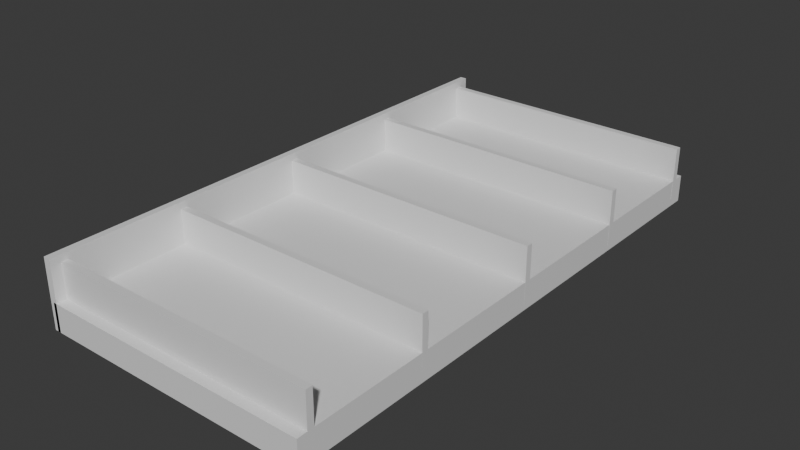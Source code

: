 # Source: Bookshelf_Left1.blend  (saved by Blender 4.0.36; exported with 4.5.12 LTS)
import bpy
from mathutils import Matrix  # noqa: F401  (used for matrix-valued properties, if any)

bpy.ops.wm.read_factory_settings(use_empty=True)
scene = bpy.context.scene
scene.name = 'Scene'

# ---- collections
col_bookshelf = bpy.data.collections.new('Bookshelf'); scene.collection.children.link(col_bookshelf)

# ---- materials (node trees are filled in below, after node groups)
mat_material = bpy.data.materials.new('Material')
mat_material.alpha_threshold = 0.0
mat_material.use_transparent_shadow = False
mat_material.roughness = 0.5
mat_material.line_color = (0.0, 0.0, 0.0, 1.0)
mat_material_004 = bpy.data.materials.new('Material.004')
mat_material_004.alpha_threshold = 0.0
mat_material_004.use_transparent_shadow = False
mat_material_004.roughness = 0.5
mat_material_004.line_color = (0.0, 0.0, 0.0, 1.0)
mat_material_005 = bpy.data.materials.new('Material.005')
mat_material_005.alpha_threshold = 0.0
mat_material_005.use_transparent_shadow = False
mat_material_005.roughness = 0.5
mat_material_005.line_color = (0.0, 0.0, 0.0, 1.0)
mat_material_008 = bpy.data.materials.new('Material.008')
mat_material_008.alpha_threshold = 0.0
mat_material_008.use_transparent_shadow = False
mat_material_008.roughness = 0.5
mat_material_008.line_color = (0.0, 0.0, 0.0, 1.0)
mat_material_009 = bpy.data.materials.new('Material.009')
mat_material_009.alpha_threshold = 0.0
mat_material_009.use_transparent_shadow = False
mat_material_009.roughness = 0.5
mat_material_009.line_color = (0.0, 0.0, 0.0, 1.0)
mat_material_010 = bpy.data.materials.new('Material.010')
mat_material_010.alpha_threshold = 0.0
mat_material_010.use_transparent_shadow = False
mat_material_010.roughness = 0.5
mat_material_010.line_color = (0.0, 0.0, 0.0, 1.0)
mat_material_011 = bpy.data.materials.new('Material.011')
mat_material_011.alpha_threshold = 0.0
mat_material_011.use_transparent_shadow = False
mat_material_011.roughness = 0.5
mat_material_011.line_color = (0.0, 0.0, 0.0, 1.0)

# ---- material node trees
mat_material.use_nodes = True; mat_material.node_tree.nodes.clear()
_N = mat_material.node_tree.nodes; _L = mat_material.node_tree.links
n0 = _N.new('ShaderNodeOutputMaterial'); n0.name = 'Material Output'; n0.location = (300, 300)
n1 = _N.new('ShaderNodeBsdfPrincipled'); n1.name = 'Principled BSDF'; n1.location = (10, 300)
n1.inputs[3].default_value = 1.45
_L.new(n1.outputs[0], n0.inputs[0])
n0.is_active_output = True
mat_material_004.use_nodes = True; mat_material_004.node_tree.nodes.clear()
_N = mat_material_004.node_tree.nodes; _L = mat_material_004.node_tree.links
n0 = _N.new('ShaderNodeOutputMaterial'); n0.name = 'Material Output'; n0.location = (300, 300)
n1 = _N.new('ShaderNodeBsdfPrincipled'); n1.name = 'Principled BSDF'; n1.location = (10, 300)
n1.inputs[3].default_value = 1.45
_L.new(n1.outputs[0], n0.inputs[0])
n0.is_active_output = True
mat_material_005.use_nodes = True; mat_material_005.node_tree.nodes.clear()
_N = mat_material_005.node_tree.nodes; _L = mat_material_005.node_tree.links
n0 = _N.new('ShaderNodeOutputMaterial'); n0.name = 'Material Output'; n0.location = (300, 300)
n1 = _N.new('ShaderNodeBsdfPrincipled'); n1.name = 'Principled BSDF'; n1.location = (10, 300)
n1.inputs[3].default_value = 1.45
_L.new(n1.outputs[0], n0.inputs[0])
n0.is_active_output = True
mat_material_008.use_nodes = True; mat_material_008.node_tree.nodes.clear()
_N = mat_material_008.node_tree.nodes; _L = mat_material_008.node_tree.links
n0 = _N.new('ShaderNodeOutputMaterial'); n0.name = 'Material Output'; n0.location = (300, 300)
n1 = _N.new('ShaderNodeBsdfPrincipled'); n1.name = 'Principled BSDF'; n1.location = (10, 300)
n1.inputs[3].default_value = 1.45
_L.new(n1.outputs[0], n0.inputs[0])
n0.is_active_output = True
mat_material_009.use_nodes = True; mat_material_009.node_tree.nodes.clear()
_N = mat_material_009.node_tree.nodes; _L = mat_material_009.node_tree.links
n0 = _N.new('ShaderNodeOutputMaterial'); n0.name = 'Material Output'; n0.location = (300, 300)
n1 = _N.new('ShaderNodeBsdfPrincipled'); n1.name = 'Principled BSDF'; n1.location = (10, 300)
n1.inputs[3].default_value = 1.45
_L.new(n1.outputs[0], n0.inputs[0])
n0.is_active_output = True
mat_material_010.use_nodes = True; mat_material_010.node_tree.nodes.clear()
_N = mat_material_010.node_tree.nodes; _L = mat_material_010.node_tree.links
n0 = _N.new('ShaderNodeOutputMaterial'); n0.name = 'Material Output'; n0.location = (300, 300)
n1 = _N.new('ShaderNodeBsdfPrincipled'); n1.name = 'Principled BSDF'; n1.location = (10, 300)
n1.inputs[3].default_value = 1.45
_L.new(n1.outputs[0], n0.inputs[0])
n0.is_active_output = True
mat_material_011.use_nodes = True; mat_material_011.node_tree.nodes.clear()
_N = mat_material_011.node_tree.nodes; _L = mat_material_011.node_tree.links
n0 = _N.new('ShaderNodeOutputMaterial'); n0.name = 'Material Output'; n0.location = (300, 300)
n1 = _N.new('ShaderNodeBsdfPrincipled'); n1.name = 'Principled BSDF'; n1.location = (10, 300)
n1.inputs[3].default_value = 1.45
_L.new(n1.outputs[0], n0.inputs[0])
n0.is_active_output = True

# ---- world
world_world = bpy.data.worlds.new('World'); scene.world = world_world
world_world.use_nodes = True; world_world.node_tree.nodes.clear()
_N = world_world.node_tree.nodes; _L = world_world.node_tree.links
n0 = _N.new('ShaderNodeOutputWorld'); n0.name = 'World Output'; n0.location = (300, 300)
n1 = _N.new('ShaderNodeBackground'); n1.name = 'Background'; n1.location = (10, 300)
n1.inputs[0].default_value = (0.05088, 0.05088, 0.05088, 1.0)
_L.new(n1.outputs[0], n0.inputs[0])
n0.is_active_output = True
world_world.color = (0.05088, 0.05088, 0.05088)
world_world.use_sun_shadow = False
world_world.sun_shadow_jitter_overblur = 0.0

# ---- meshes
me_cube = bpy.data.meshes.new('Cube')
me_cube.from_pydata([(1.0, 2.0, 1.0), (1.0, 2.0, -1.0), (1.0, 0.0, 1.0), (1.0, 0.0, -1.0), (-1.0, 2.0, 1.0), (-1.0, 2.0, -1.0), (-1.0, 0.0, 1.0), (-1.0, 0.0, -1.0)], [], [(0, 4, 6, 2), (3, 2, 6, 7), (7, 6, 4, 5), (5, 1, 3, 7), (1, 0, 2, 3), (5, 4, 0, 1)])
_uv = me_cube.uv_layers.new(name='UVMap')
_uv.uv.foreach_set('vector', [0.625, 0.5, 0.875, 0.5, 0.875, 0.75, 0.625, 0.75, 0.375, 0.75, 0.625, 0.75, 0.625, 1.0, 0.375, 1.0, 0.375, 0.0, 0.625, 0.0, 0.625, 0.25, 0.375, 0.25, 0.125, 0.5, 0.375, 0.5, 0.375, 0.75, 0.125, 0.75, 0.375, 0.5, 0.625, 0.5, 0.625, 0.75, 0.375, 0.75, 0.375, 0.25, 0.625, 0.25, 0.625, 0.5, 0.375, 0.5])
me_cube.materials.append(mat_material)
me_cube.use_mirror_vertex_groups = False
me_cube.update()
me_cube_004 = bpy.data.meshes.new('Cube.004')
me_cube_004.from_pydata([(0.4, 2.0, -39.0), (0.4, 2.0, -41.0), (0.4, 0.0, -39.0), (0.4, 0.0, -41.0), (-1.6, 2.0, -39.0), (-1.6, 2.0, -41.0), (-1.6, 0.0, -39.0), (-1.6, 0.0, -41.0)], [], [(0, 4, 6, 2), (3, 2, 6, 7), (7, 6, 4, 5), (5, 1, 3, 7), (1, 0, 2, 3), (5, 4, 0, 1)])
_uv = me_cube_004.uv_layers.new(name='UVMap')
_uv.uv.foreach_set('vector', [0.625, 0.5, 0.875, 0.5, 0.875, 0.75, 0.625, 0.75, 0.375, 0.75, 0.625, 0.75, 0.625, 1.0, 0.375, 1.0, 0.375, 0.0, 0.625, 0.0, 0.625, 0.25, 0.375, 0.25, 0.125, 0.5, 0.375, 0.5, 0.375, 0.75, 0.125, 0.75, 0.375, 0.5, 0.625, 0.5, 0.625, 0.75, 0.375, 0.75, 0.375, 0.25, 0.625, 0.25, 0.625, 0.5, 0.375, 0.5])
me_cube_004.materials.append(mat_material_004)
me_cube_004.use_mirror_vertex_groups = False
me_cube_004.update()
me_cube_005 = bpy.data.meshes.new('Cube.005')
me_cube_005.from_pydata([(0.25, 1.0, -79.0), (0.25, 1.0, -81.0), (0.25, -1.0, -79.0), (0.25, -1.0, -81.0), (-1.75, 1.0, -79.0), (-1.75, 1.0, -81.0), (-1.75, -1.0, -79.0), (-1.75, -1.0, -81.0)], [], [(0, 4, 6, 2), (3, 2, 6, 7), (7, 6, 4, 5), (5, 1, 3, 7), (1, 0, 2, 3), (5, 4, 0, 1)])
_uv = me_cube_005.uv_layers.new(name='UVMap')
_uv.uv.foreach_set('vector', [0.625, 0.5, 0.875, 0.5, 0.875, 0.75, 0.625, 0.75, 0.375, 0.75, 0.625, 0.75, 0.625, 1.0, 0.375, 1.0, 0.375, 0.0, 0.625, 0.0, 0.625, 0.25, 0.375, 0.25, 0.125, 0.5, 0.375, 0.5, 0.375, 0.75, 0.125, 0.75, 0.375, 0.5, 0.625, 0.5, 0.625, 0.75, 0.375, 0.75, 0.375, 0.25, 0.625, 0.25, 0.625, 0.5, 0.375, 0.5])
me_cube_005.materials.append(mat_material_005)
me_cube_005.use_mirror_vertex_groups = False
me_cube_005.update()
me_cube_008 = bpy.data.meshes.new('Cube.008')
me_cube_008.from_pydata([(0.25, 1.0, -3.0), (0.25, 1.0, -5.0), (0.25, -1.0, -3.0), (0.25, -1.0, -5.0), (-1.75, 1.0, -3.0), (-1.75, 1.0, -5.0), (-1.75, -1.0, -3.0), (-1.75, -1.0, -5.0)], [], [(0, 4, 6, 2), (3, 2, 6, 7), (7, 6, 4, 5), (5, 1, 3, 7), (1, 0, 2, 3), (5, 4, 0, 1)])
_uv = me_cube_008.uv_layers.new(name='UVMap')
_uv.uv.foreach_set('vector', [0.625, 0.5, 0.875, 0.5, 0.875, 0.75, 0.625, 0.75, 0.375, 0.75, 0.625, 0.75, 0.625, 1.0, 0.375, 1.0, 0.375, 0.0, 0.625, 0.0, 0.625, 0.25, 0.375, 0.25, 0.125, 0.5, 0.375, 0.5, 0.375, 0.75, 0.125, 0.75, 0.375, 0.5, 0.625, 0.5, 0.625, 0.75, 0.375, 0.75, 0.375, 0.25, 0.625, 0.25, 0.625, 0.5, 0.375, 0.5])
me_cube_008.materials.append(mat_material_008)
me_cube_008.use_mirror_vertex_groups = False
me_cube_008.update()
me_cube_009 = bpy.data.meshes.new('Cube.009')
me_cube_009.from_pydata([(0.25, 1.0, -39.0), (0.25, 1.0, -41.0), (0.25, -1.0, -39.0), (0.25, -1.0, -41.0), (-1.75, 1.0, -39.0), (-1.75, 1.0, -41.0), (-1.75, -1.0, -39.0), (-1.75, -1.0, -41.0)], [], [(0, 4, 6, 2), (3, 2, 6, 7), (7, 6, 4, 5), (5, 1, 3, 7), (1, 0, 2, 3), (5, 4, 0, 1)])
_uv = me_cube_009.uv_layers.new(name='UVMap')
_uv.uv.foreach_set('vector', [0.625, 0.5, 0.875, 0.5, 0.875, 0.75, 0.625, 0.75, 0.375, 0.75, 0.625, 0.75, 0.625, 1.0, 0.375, 1.0, 0.375, 0.0, 0.625, 0.0, 0.625, 0.25, 0.375, 0.25, 0.125, 0.5, 0.375, 0.5, 0.375, 0.75, 0.125, 0.75, 0.375, 0.5, 0.625, 0.5, 0.625, 0.75, 0.375, 0.75, 0.375, 0.25, 0.625, 0.25, 0.625, 0.5, 0.375, 0.5])
me_cube_009.materials.append(mat_material_009)
me_cube_009.use_mirror_vertex_groups = False
me_cube_009.update()
me_cube_010 = bpy.data.meshes.new('Cube.010')
me_cube_010.from_pydata([(0.25, 1.0, -119.0), (0.25, 1.0, -121.0), (0.25, -1.0, -119.0), (0.25, -1.0, -121.0), (-1.75, 1.0, -119.0), (-1.75, 1.0, -121.0), (-1.75, -1.0, -119.0), (-1.75, -1.0, -121.0)], [], [(0, 4, 6, 2), (3, 2, 6, 7), (7, 6, 4, 5), (5, 1, 3, 7), (1, 0, 2, 3), (5, 4, 0, 1)])
_uv = me_cube_010.uv_layers.new(name='UVMap')
_uv.uv.foreach_set('vector', [0.625, 0.5, 0.875, 0.5, 0.875, 0.75, 0.625, 0.75, 0.375, 0.75, 0.625, 0.75, 0.625, 1.0, 0.375, 1.0, 0.375, 0.0, 0.625, 0.0, 0.625, 0.25, 0.375, 0.25, 0.125, 0.5, 0.375, 0.5, 0.375, 0.75, 0.125, 0.75, 0.375, 0.5, 0.625, 0.5, 0.625, 0.75, 0.375, 0.75, 0.375, 0.25, 0.625, 0.25, 0.625, 0.5, 0.375, 0.5])
me_cube_010.materials.append(mat_material_010)
me_cube_010.use_mirror_vertex_groups = False
me_cube_010.update()
me_cube_011 = bpy.data.meshes.new('Cube.011')
me_cube_011.from_pydata([(0.25, 1.0, -155.0), (0.25, 1.0, -157.0), (0.25, -1.0, -155.0), (0.25, -1.0, -157.0), (-1.75, 1.0, -155.0), (-1.75, 1.0, -157.0), (-1.75, -1.0, -155.0), (-1.75, -1.0, -157.0)], [], [(0, 4, 6, 2), (3, 2, 6, 7), (7, 6, 4, 5), (5, 1, 3, 7), (1, 0, 2, 3), (5, 4, 0, 1)])
_uv = me_cube_011.uv_layers.new(name='UVMap')
_uv.uv.foreach_set('vector', [0.625, 0.5, 0.875, 0.5, 0.875, 0.75, 0.625, 0.75, 0.375, 0.75, 0.625, 0.75, 0.625, 1.0, 0.375, 1.0, 0.375, 0.0, 0.625, 0.0, 0.625, 0.25, 0.375, 0.25, 0.125, 0.5, 0.375, 0.5, 0.375, 0.75, 0.125, 0.75, 0.375, 0.5, 0.625, 0.5, 0.625, 0.75, 0.375, 0.75, 0.375, 0.25, 0.625, 0.25, 0.625, 0.5, 0.375, 0.5])
me_cube_011.materials.append(mat_material_011)
me_cube_011.use_mirror_vertex_groups = False
me_cube_011.update()

# ---- objects
ob_cube = bpy.data.objects.new('Cube', me_cube)
ob_edge = bpy.data.objects.new('Edge', me_cube_004)
ob_shelf = bpy.data.objects.new('Shelf', me_cube_005)
ob_shelf_001 = bpy.data.objects.new('Shelf.001', me_cube_008)
ob_shelf_002 = bpy.data.objects.new('Shelf.002', me_cube_009)
ob_shelf_003 = bpy.data.objects.new('Shelf.003', me_cube_010)
ob_shelf_004 = bpy.data.objects.new('Shelf.004', me_cube_011)

# ---- transforms, parenting, visibility, modifiers, constraints
ob_cube.location = (0.0, -1.0, 0.0)
ob_cube.scale = (0.5, 1.0, 0.05)
ob_cube.lock_rotations_4d = False
ob_cube.empty_display_type = 'ARROWS'
ob_cube.lineart.crease_threshold = 0.0
ob_edge.location = (0.0, -1.0, 0.0)
ob_edge.rotation_euler = (-0.0, 1.571, 0.0)
ob_edge.scale = (0.125, 1.0, 0.0125)
ob_edge.lock_rotations_4d = False
ob_edge.empty_display_type = 'ARROWS'
ob_edge.lineart.crease_threshold = 0.0
ob_shelf.location = (0.0, -1.0, 0.0)
ob_shelf.rotation_euler = (1.571, 1.571, 0.0)
ob_shelf.scale = (0.1, 0.5, 0.0125)
ob_shelf.lock_rotations_4d = False
ob_shelf.empty_display_type = 'ARROWS'
ob_shelf.lineart.crease_threshold = 0.0
ob_shelf_001.location = (8.882e-16, -1.0, 0.0)
ob_shelf_001.rotation_euler = (1.571, 1.571, 0.0)
ob_shelf_001.scale = (0.1, 0.5, 0.0125)
ob_shelf_001.lock_rotations_4d = False
ob_shelf_001.empty_display_type = 'ARROWS'
ob_shelf_001.lineart.crease_threshold = 0.0
ob_shelf_002.location = (3.553e-15, -1.0, 0.0)
ob_shelf_002.rotation_euler = (1.571, 1.571, 0.0)
ob_shelf_002.scale = (0.1, 0.5, 0.0125)
ob_shelf_002.lock_rotations_4d = False
ob_shelf_002.empty_display_type = 'ARROWS'
ob_shelf_002.lineart.crease_threshold = 0.0
ob_shelf_003.location = (-7.105e-15, -1.0, 0.0)
ob_shelf_003.rotation_euler = (1.571, 1.571, 0.0)
ob_shelf_003.scale = (0.1, 0.5, 0.0125)
ob_shelf_003.lock_rotations_4d = False
ob_shelf_003.empty_display_type = 'ARROWS'
ob_shelf_003.lineart.crease_threshold = 0.0
ob_shelf_004.location = (-1.421e-14, -1.0, 0.0)
ob_shelf_004.rotation_euler = (1.571, 1.571, 0.0)
ob_shelf_004.scale = (0.1, 0.5, 0.0125)
ob_shelf_004.lock_rotations_4d = False
ob_shelf_004.empty_display_type = 'ARROWS'
ob_shelf_004.lineart.crease_threshold = 0.0

# ---- collection membership
col_bookshelf.objects.link(ob_cube)
col_bookshelf.objects.link(ob_edge)
col_bookshelf.objects.link(ob_shelf)
col_bookshelf.objects.link(ob_shelf_001)
col_bookshelf.objects.link(ob_shelf_002)
col_bookshelf.objects.link(ob_shelf_003)
col_bookshelf.objects.link(ob_shelf_004)

# ---- scene / render settings (as saved in the file)
scene.frame_start = 1; scene.frame_end = 250; scene.frame_set(1)
scene.render.engine = 'BLENDER_EEVEE_NEXT'
scene.cycles.sampling_pattern = 'TABULATED_SOBOL'
bpy.context.view_layer.update()

# ---- added for rendering (the .blend has no active camera and no usable light): camera, sun
cam_auto = bpy.data.cameras.new('AutoCamera')
cam_auto.lens = 50.0
cam_auto.sensor_width = 36.0
cam_auto.clip_end = 1000.0
ob_auto_camera = bpy.data.objects.new('AutoCamera', cam_auto)
scene.collection.objects.link(ob_auto_camera)
ob_auto_camera.location = (2.08067, -2.50431, 1.74454)
ob_auto_camera.rotation_euler = (1.09748, -7.21219e-08, 0.694738)
scene.camera = ob_auto_camera
light_auto_sun = bpy.data.lights.new('AutoSun', 'SUN')
light_auto_sun.energy = 3.0
light_auto_sun.angle = 0.0523599
ob_auto_sun = bpy.data.objects.new('AutoSun', light_auto_sun)
scene.collection.objects.link(ob_auto_sun)
ob_auto_sun.rotation_euler = (0.872665, 0.174533, 0.523599)
bpy.context.view_layer.update()
